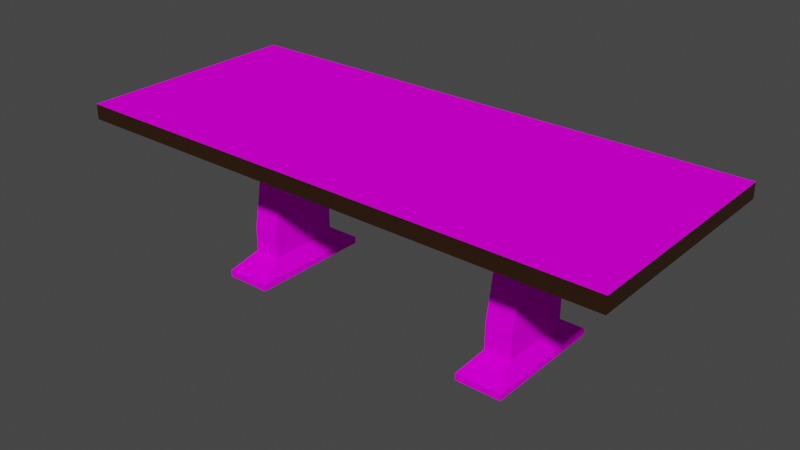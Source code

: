 # Source: table.blend  (saved by Blender 3.6.13; exported with 4.5.12 LTS)
import bpy
from mathutils import Matrix  # noqa: F401  (used for matrix-valued properties, if any)

bpy.ops.wm.read_factory_settings(use_empty=True)
scene = bpy.context.scene
scene.name = 'Scene'

# ---- collections
col_collection = bpy.data.collections.new('Collection'); scene.collection.children.link(col_collection)

# ---- images (referenced by path relative to the original .blend; pixels are not part of the script)
import os
ASSET_DIR = os.environ.get("B2B_ASSET_DIR", "")  # directory of the original .blend (textures are referenced by path, not embedded)
HERE = os.path.dirname(os.path.abspath(__file__))  # packed textures are extracted next to this script under _unpacked/

def load_image(name, relpath, width, height, colorspace="sRGB"):
    """Load a texture the original file referenced (path relative to the .blend, or extracted next to this script)."""
    p = next((c for c in (os.path.join(HERE, relpath), os.path.join(ASSET_DIR, relpath)) if relpath and os.path.exists(c)), "")
    if p:
        img = bpy.data.images.load(p, check_existing=True)
        img.name = name
    else:  # same state as the original file: an image datablock whose file is absent (Cycles renders it pink)
        img = bpy.data.images.new(name, width, height)
        img.source = "FILE"
        img.filepath = "//" + (relpath or name)
    img.colorspace_settings.name = colorspace
    return img
img_darkwood_jpg = load_image('darkwood.jpg', 'darkwood.jpg', 1024, 1024, 'sRGB')

# ---- materials (node trees are filled in below, after node groups)
mat_darkwood = bpy.data.materials.new('darkwood')
mat_darkwood.alpha_threshold = 0.0
mat_darkwood.use_transparent_shadow = False
mat_darkwood.line_color = (0.0, 0.0, 0.0, 1.0)
mat_wood = bpy.data.materials.new('wood')
mat_wood.use_transparent_shadow = False

# ---- material node trees
mat_darkwood.use_nodes = True; mat_darkwood.node_tree.nodes.clear()
_N = mat_darkwood.node_tree.nodes; _L = mat_darkwood.node_tree.links
n0 = _N.new('ShaderNodeOutputMaterial'); n0.name = 'Material Output'; n0.location = (300, 300)
n1 = _N.new('ShaderNodeBsdfPrincipled'); n1.name = 'Principled BSDF'; n1.location = (10, 300)
n1.distribution = 'GGX'
n1.subsurface_method = 'BURLEY'
n1.inputs[2].default_value = 1.0
n1.inputs[3].default_value = 1.45
n1.inputs[13].default_value = 0.0
n1.inputs[27].default_value = (0.0, 0.0, 0.0, 1.0)
n1.inputs[28].default_value = 1.0
n2 = _N.new('ShaderNodeTexImage'); n2.name = 'Image Texture'; n2.location = (-280, 280)
n2.image = img_darkwood_jpg
_L.new(n1.outputs[0], n0.inputs[0])
_L.new(n2.outputs[0], n1.inputs[0])
n0.is_active_output = True
mat_wood.use_nodes = True; mat_wood.node_tree.nodes.clear()
_N = mat_wood.node_tree.nodes; _L = mat_wood.node_tree.links
n0 = _N.new('ShaderNodeBsdfPrincipled'); n0.name = 'Principled BSDF'; n0.location = (10, 300)
n0.distribution = 'GGX'
n0.subsurface_method = 'BURLEY'
n0.inputs[0].default_value = (0.02721, 0.008914, 0.0001057, 1.0)
n0.inputs[3].default_value = 1.45
n0.inputs[27].default_value = (0.0, 0.0, 0.0, 1.0)
n0.inputs[28].default_value = 1.0
n1 = _N.new('ShaderNodeOutputMaterial'); n1.name = 'Material Output'; n1.location = (300, 300)
_L.new(n0.outputs[0], n1.inputs[0])
n1.is_active_output = True

# ---- world
world_world = bpy.data.worlds.new('World'); scene.world = world_world
world_world.use_nodes = True; world_world.node_tree.nodes.clear()
_N = world_world.node_tree.nodes; _L = world_world.node_tree.links
n0 = _N.new('ShaderNodeOutputWorld'); n0.name = 'World Output'; n0.location = (300, 300)
n1 = _N.new('ShaderNodeBackground'); n1.name = 'Background'; n1.location = (10, 300)
n1.inputs[0].default_value = (0.05088, 0.05088, 0.05088, 1.0)
_L.new(n1.outputs[0], n0.inputs[0])
n0.is_active_output = True
world_world.color = (0.05088, 0.05088, 0.05088)
world_world.use_sun_shadow = False
world_world.sun_shadow_jitter_overblur = 0.0

# ---- meshes
me_cube = bpy.data.meshes.new('Cube')
me_cube.from_pydata([(2.935, 1.238, 1.782), (2.935, 1.238, 1.618), (2.935, -1.238, 1.782), (2.935, -1.238, 1.618), (0.0, 1.238, 1.618), (0.0, -1.238, 1.782), (0.0, -1.238, 1.618), (0.0, 1.238, 1.782), (1.324, 0.3492, 1.618), (1.611, 0.3492, 1.618), (1.611, -0.3492, 1.618), (1.324, -0.3492, 1.618), (1.611, 0.2131, 1.212), (1.324, 0.2131, 1.212), (1.324, -0.2131, 1.212), (1.611, -0.2131, 1.212), (1.611, 0.3097, 1.015), (1.324, 0.3097, 1.015), (1.324, -0.3097, 1.015), (1.611, -0.3097, 1.015), (1.611, 0.4, 0.487), (1.324, 0.4, 0.487), (1.324, -0.4, 0.487), (1.611, -0.4, 0.487), (1.611, 0.4, -0.001271), (1.324, 0.4, -0.001271), (1.324, -0.4, -0.001271), (1.611, -0.4, -0.001271), (1.324, 0.2131, 1.415), (1.324, -0.2131, 1.415), (1.611, -0.2131, 1.415), (1.611, 0.2131, 1.415), (1.611, -0.4, 0.2219), (1.611, 0.4, 0.2219), (1.324, 0.4, 0.2219), (1.324, -0.4, 0.2219), (1.716, 0.6922, -0.001271), (1.219, 0.6922, -0.001271), (1.219, -0.6922, -0.001271), (1.716, -0.6922, -0.001271), (1.716, -0.6922, 0.06994), (1.219, -0.6922, 0.06994), (1.716, 0.6922, 0.06994), (1.219, 0.6922, 0.06994)], [], [(1, 0, 2, 3), (4, 7, 0, 1), (29, 28, 13, 14), (3, 2, 5, 6), (0, 7, 5, 2), (4, 1, 9, 8), (1, 3, 10, 9), (3, 6, 11, 10), (6, 4, 8, 11), (31, 30, 15, 12), (28, 31, 12, 13), (30, 29, 14, 15), (17, 16, 20, 21), (16, 19, 23, 20), (15, 14, 18, 19), (14, 13, 17, 18), (12, 15, 19, 16), (13, 12, 16, 17), (19, 18, 22, 23), (18, 17, 21, 22), (25, 24, 27, 26), (35, 34, 43, 41), (34, 33, 42, 43), (25, 26, 38, 37), (26, 27, 39, 38), (10, 11, 29, 30), (8, 9, 31, 28), (9, 10, 30, 31), (11, 8, 28, 29), (22, 21, 34, 35), (23, 22, 35, 32), (21, 20, 33, 34), (20, 23, 32, 33), (42, 40, 39, 36), (43, 42, 36, 37), (40, 41, 38, 39), (41, 43, 37, 38), (27, 24, 36, 39), (24, 25, 37, 36), (33, 32, 40, 42), (32, 35, 41, 40)])
me_cube.polygons.foreach_set('material_index', [1, 1, 0, 1, 0, 0, 0, 0, 0, 0, 0, 0, 0, 0, 0, 0, 0, 0, 0, 0, 0, 0, 0, 0, 0, 0, 0, 0, 0, 0, 0, 0, 0, 0, 0, 0, 0, 0, 0, 0, 0])
_uv = me_cube.uv_layers.new(name='UVMap')
_uv.uv.foreach_set('vector', [1.529, -5.385, -0.07303, -5.385, -0.07303, -7.369, 1.529, -7.369, 2.603, -5.385, 2.603, -3.783, 1.801, -3.783, 1.801, -5.385, -0.7984, -5.396, -0.457, -5.396, -0.457, -3.423, -0.7984, -3.423, 2.603, -3.783, 2.603, -2.181, 1.801, -2.181, 1.801, -3.783, 1.801, -7.369, 2.603, -7.369, 2.603, -5.385, 1.801, -5.385, -0.07303, -5.385, 0.7282, -5.385, 0.3669, -4.673, 0.2883, -4.673, 0.7282, -5.385, 0.7282, -3.401, 0.3669, -4.113, 0.3669, -4.673, 0.7282, -3.401, -0.07303, -3.401, 0.2883, -4.113, 0.3669, -4.113, -0.07303, -3.401, -0.07303, -5.385, 0.2883, -4.673, 0.2883, -4.113, -1.566, 6.394, -1.908, 6.394, -1.908, 4.42, -1.566, 4.42, 1.558, -5.399, 1.637, -5.399, 1.637, -3.426, 1.558, -3.426, 1.694, -5.399, 1.773, -5.399, 1.773, -3.426, 1.694, -3.426, 1.558, -1.511, 1.637, -1.511, 1.637, 3.619, 1.558, 3.619, -1.489, 2.506, -1.985, 2.506, -2.058, -2.623, -1.417, -2.623, 1.694, -3.426, 1.773, -3.426, 1.773, -1.511, 1.694, -1.511, -0.7984, -3.423, -0.457, -3.423, -0.3796, -1.509, -0.8758, -1.509, -1.566, 4.42, -1.908, 4.42, -1.985, 2.506, -1.489, 2.506, 1.558, -3.426, 1.637, -3.426, 1.637, -1.511, 1.558, -1.511, 1.694, -1.511, 1.773, -1.511, 1.773, 3.619, 1.694, 3.619, -0.8758, -1.509, -0.3796, -1.509, -0.3072, 3.62, -0.9482, 3.62, 0.7569, -5.151, 0.8355, -5.151, 0.8355, -4.51, 0.7569, -4.51, -0.9482, 6.198, -0.3072, 6.198, -0.07303, 7.675, -1.182, 7.675, 1.558, 6.196, 1.637, 6.196, 1.665, 7.677, 1.529, 7.677, 0.7569, -5.151, 0.7569, -4.51, 0.7282, -4.276, 0.7282, -5.385, 0.7569, -4.51, 0.8355, -4.51, 0.8642, -4.276, 0.7282, -4.276, 1.694, -7.369, 1.773, -7.369, 1.773, -5.399, 1.694, -5.399, 1.558, -7.369, 1.637, -7.369, 1.637, -5.399, 1.558, -5.399, -1.457, 8.367, -2.017, 8.367, -1.908, 6.394, -1.566, 6.394, -0.9075, -7.369, -0.3479, -7.369, -0.457, -5.396, -0.7984, -5.396, -0.9482, 3.62, -0.3072, 3.62, -0.3072, 6.198, -0.9482, 6.198, 1.694, 3.619, 1.773, 3.619, 1.773, 6.196, 1.694, 6.196, 1.558, 3.619, 1.637, 3.619, 1.637, 6.196, 1.558, 6.196, -1.417, -2.623, -2.058, -2.623, -2.058, -5.2, -1.417, -5.2, -1.182, -6.677, -2.292, -6.677, -2.292, -7.369, -1.182, -7.369, 1.529, 7.677, 1.665, 7.677, 1.665, 8.369, 1.529, 8.369, 1.665, 7.677, 1.801, 7.677, 1.801, 8.369, 1.665, 8.369, -1.182, 7.675, -0.07303, 7.675, -0.07303, 8.367, -1.182, 8.367, 0.8355, -4.51, 0.8355, -5.151, 0.8642, -5.385, 0.8642, -4.276, 0.8355, -5.151, 0.7569, -5.151, 0.7282, -5.385, 0.8642, -5.385, -1.417, -5.2, -2.058, -5.2, -2.292, -6.677, -1.182, -6.677, 1.694, 6.196, 1.773, 6.196, 1.801, 7.677, 1.665, 7.677])
me_cube.materials.append(mat_darkwood)
me_cube.materials.append(mat_wood)
me_cube.use_remesh_preserve_volume = False
me_cube.use_remesh_preserve_attributes = False
me_cube.use_mirror_vertex_groups = False
me_cube.update()

# ---- objects
ob_cube = bpy.data.objects.new('Cube', me_cube)

# ---- transforms, parenting, visibility, modifiers, constraints
ob_cube.location = (0.0, 0.0, 0.0)
ob_cube.lock_rotations_4d = False
ob_cube.empty_display_type = 'ARROWS'
ob_cube.lineart.crease_threshold = 0.0
_m = ob_cube.modifiers.new('Mirror', 'MIRROR')

# ---- collection membership
col_collection.objects.link(ob_cube)

# ---- scene / render settings (as saved in the file)
scene.frame_start = 1; scene.frame_end = 250; scene.frame_set(1)
scene.render.engine = 'BLENDER_EEVEE_NEXT'
scene.cycles.use_denoising = False
scene.cycles.samples = 128
scene.cycles.sampling_pattern = 'TABULATED_SOBOL'
scene.cycles.use_adaptive_sampling = False
scene.cycles.use_light_tree = False
scene.view_settings.view_transform = 'Filmic'
bpy.context.view_layer.update()

# ---- added for rendering (the .blend has no active camera and no usable light): camera, sun
cam_auto = bpy.data.cameras.new('AutoCamera')
cam_auto.lens = 50.0
cam_auto.sensor_width = 36.0
cam_auto.clip_end = 1000.0
ob_auto_camera = bpy.data.objects.new('AutoCamera', cam_auto)
scene.collection.objects.link(ob_auto_camera)
ob_auto_camera.location = (6.12129, -7.34554, 5.78761)
ob_auto_camera.rotation_euler = (1.09748, -7.21219e-08, 0.694738)
scene.camera = ob_auto_camera
light_auto_sun = bpy.data.lights.new('AutoSun', 'SUN')
light_auto_sun.energy = 3.0
light_auto_sun.angle = 0.0523599
ob_auto_sun = bpy.data.objects.new('AutoSun', light_auto_sun)
scene.collection.objects.link(ob_auto_sun)
ob_auto_sun.rotation_euler = (0.872665, 0.174533, 0.523599)
bpy.context.view_layer.update()

